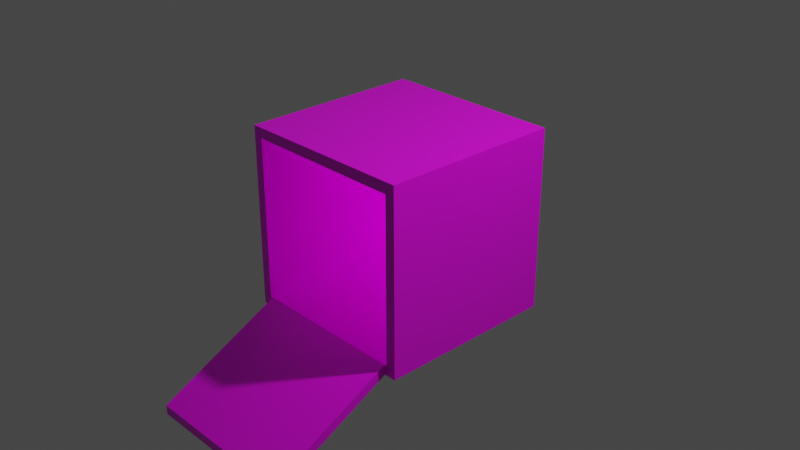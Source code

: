 # Source: untitled.blend  (saved by Blender 2.91.10; exported with 4.5.12 LTS)
import bpy
from mathutils import Matrix  # noqa: F401  (used for matrix-valued properties, if any)

bpy.ops.wm.read_factory_settings(use_empty=True)
scene = bpy.context.scene
scene.name = 'Scene'

# ---- collections
col_collection = bpy.data.collections.new('Collection'); scene.collection.children.link(col_collection)
col_collection_2 = bpy.data.collections.new('Collection 2'); scene.collection.children.link(col_collection_2)

# ---- images (referenced by path relative to the original .blend; pixels are not part of the script)
import os
ASSET_DIR = os.environ.get("B2B_ASSET_DIR", "")  # directory of the original .blend (textures are referenced by path, not embedded)
HERE = os.path.dirname(os.path.abspath(__file__))  # packed textures are extracted next to this script under _unpacked/

def load_image(name, relpath, width, height, colorspace="sRGB"):
    """Load a texture the original file referenced (path relative to the .blend, or extracted next to this script)."""
    p = next((c for c in (os.path.join(HERE, relpath), os.path.join(ASSET_DIR, relpath)) if relpath and os.path.exists(c)), "")
    if p:
        img = bpy.data.images.load(p, check_existing=True)
        img.name = name
    else:  # same state as the original file: an image datablock whose file is absent (Cycles renders it pink)
        img = bpy.data.images.new(name, width, height)
        img.source = "FILE"
        img.filepath = "//" + (relpath or name)
    img.colorspace_settings.name = colorspace
    return img
img_engine_piston_tif_001 = load_image('engine piston.tif.001', 'engine piston.tif', 1024, 1024, 'sRGB')
img_scan0087_indy_jpg_002 = load_image('SCAN0087 Indy.jpg.002', 'SCAN0087 Indy.jpg', 1024, 1024, 'sRGB')

# ---- materials (node trees are filled in below, after node groups)
mat_material = bpy.data.materials.new('Material')
mat_material.alpha_threshold = 0.0
mat_material.use_transparent_shadow = False
mat_material.line_color = (0.0, 0.0, 0.0, 1.0)
mat_material_001 = bpy.data.materials.new('Material.001')
mat_material_001.use_transparent_shadow = False

# ---- material node trees
mat_material.use_nodes = True; mat_material.node_tree.nodes.clear()
_N = mat_material.node_tree.nodes; _L = mat_material.node_tree.links
n0 = _N.new('ShaderNodeOutputMaterial'); n0.name = 'Material Output'; n0.location = (279, 347)
n1 = _N.new('ShaderNodeBsdfPrincipled'); n1.name = 'Principled BSDF'; n1.location = (-11, 347)
n1.distribution = 'GGX'
n1.subsurface_method = 'BURLEY'
n1.inputs[2].default_value = 0.4
n1.inputs[3].default_value = 1.45
n1.inputs[9].default_value = (78.5, 11.6, 14.3)
n1.inputs[27].default_value = (0.0, 0.0, 0.0, 1.0)
n1.inputs[28].default_value = 1.0
n2 = _N.new('ShaderNodeTexImage'); n2.name = 'Image Texture'; n2.location = (-329, 379)
n2.image = img_engine_piston_tif_001
_L.new(n1.outputs[0], n0.inputs[0])
_L.new(n2.outputs[0], n1.inputs[0])
n0.is_active_output = True
mat_material_001.use_nodes = True; mat_material_001.node_tree.nodes.clear()
_N = mat_material_001.node_tree.nodes; _L = mat_material_001.node_tree.links
n0 = _N.new('ShaderNodeOutputMaterial'); n0.name = 'Material Output'; n0.location = (300, 300)
n1 = _N.new('ShaderNodeTexImage'); n1.name = 'Image Texture'; n1.location = (-55, 317)
n1.image = img_scan0087_indy_jpg_002
_L.new(n1.outputs[0], n0.inputs[0])
n0.is_active_output = True

# ---- world
world_world = bpy.data.worlds.new('World'); scene.world = world_world
world_world.use_nodes = True; world_world.node_tree.nodes.clear()
_N = world_world.node_tree.nodes; _L = world_world.node_tree.links
n0 = _N.new('ShaderNodeOutputWorld'); n0.name = 'World Output'; n0.location = (300, 300)
n1 = _N.new('ShaderNodeBackground'); n1.name = 'Background'; n1.location = (10, 300)
n1.inputs[0].default_value = (0.05088, 0.05088, 0.05088, 1.0)
_L.new(n1.outputs[0], n0.inputs[0])
n0.is_active_output = True
world_world.color = (0.05088, 0.05088, 0.05088)
world_world.use_sun_shadow = False
world_world.sun_shadow_jitter_overblur = 0.0

# ---- cameras
cam_camera = bpy.data.cameras.new('Camera')
cam_camera.clip_end = 100.0
cam_camera.ortho_scale = 7.314

# ---- lights
light_light = bpy.data.lights.new('Light', 'POINT')
light_light.transmission_factor = 0.0
light_light.energy = 1000.0
light_light.shadow_soft_size = 0.1
light_light.shadow_maximum_resolution = 0.006
light_light.use_absolute_resolution = True

# ---- meshes
me_cube = bpy.data.meshes.new('Cube')
me_cube.from_pydata([(1.0, 1.0, -1.0), (1.0, -1.0, -1.0), (-1.0, 1.0, -1.0), (-1.0, -1.0, -1.0), (-0.6082, -0.7264, -0.8873), (-0.8931, -1.002, 0.8893), (0.8893, -1.003, 0.8893), (0.6121, -0.726, -0.8893), (-0.6114, 0.4514, -0.8893), (-0.8893, 0.7285, 0.8893), (0.8893, 0.7285, 0.8893), (0.6121, 0.4514, -0.8889), (-0.8666, -1.0, -0.9984), (0.8681, -1.0, -0.999), (-0.8641, -1.003, -0.8909), (0.8641, -1.003, -0.8909), (-0.8666, -1.003, -0.9985), (0.8681, -1.003, -0.9991), (-0.8641, -1.006, -0.891), (0.8641, -1.006, -0.891), (-0.8667, -2.371, -1.688), (0.8681, -2.371, -1.689), (-0.8641, -2.374, -1.58), (0.864, -2.374, -1.58), (0.9922, -0.9976, 1.008), (-1.0, -1.0, 1.0), (1.0, 1.0, 1.0), (-1.0, 1.0, 1.0), (-0.8846, -1.004, -0.887), (0.8893, -1.003, -0.8893), (-0.8893, 0.7285, -0.8893), (0.8893, 0.7285, -0.8893), (-0.8815, 0.7282, -0.8815), (-0.8815, 0.7282, 0.8815), (0.8815, 0.7282, 0.8815), (0.8815, 0.7282, -0.8815)], [], [(25, 3, 28, 5), (3, 25, 27, 2), (2, 0, 1, 3), (0, 26, 24, 1), (2, 27, 26, 0), (6, 5, 9, 10), (1, 29, 15, 13), (24, 25, 5, 6), (1, 24, 6, 29), (31, 10, 34, 35), (5, 28, 30, 9), (4, 7, 11, 8), (29, 6, 10, 31), (13, 15, 19, 17), (28, 3, 12, 14), (3, 1, 13, 12), (29, 28, 14, 15), (18, 16, 20, 22), (15, 14, 18, 19), (14, 12, 16, 18), (12, 13, 17, 16), (20, 21, 23, 22), (16, 17, 21, 20), (17, 19, 23, 21), (19, 18, 22, 23), (7, 4, 28, 29), (8, 11, 31, 30), (4, 8, 30, 28), (11, 7, 29, 31), (26, 27, 25, 24), (35, 34, 33, 32), (10, 9, 33, 34), (9, 30, 32, 33), (30, 31, 35, 32)])
me_cube.polygons.foreach_set('material_index', [0, 0, 0, 0, 0, 0, 0, 0, 0, 0, 0, 0, 0, 0, 0, 0, 0, 0, 0, 0, 0, 0, 0, 0, 0, 0, 0, 0, 0, 0, 1, 0, 0, 0])
_uv = me_cube.uv_layers.new(name='UVMap')
_uv.uv.foreach_set('vector', [0.0, 0.0, 1.0, 0.0, 1.0, 1.0, 0.0, 1.0, 0.0, 0.0, 1.0, 0.0, 1.0, 1.0, 0.0, 1.0, 0.0, 0.0, 1.0, 0.0, 1.0, 1.0, 0.0, 1.0, 0.0, 0.0, 1.0, 0.0, 1.0, 1.0, 0.0, 1.0, 0.0, 0.0, 1.0, 0.0, 1.0, 1.0, 0.0, 1.0, 0.0, 0.0, 1.0, 0.0, 1.0, 1.0, 0.0, 1.0, 0.0, 0.0, 1.0, 0.0, 1.0, 1.0, 0.0, 1.0, 0.0, 0.0, 1.0, 0.0, 1.0, 1.0, 0.0, 1.0, 0.0, 0.0, 1.0, 0.0, 1.0, 1.0, 0.0, 1.0, 0.0, 1.0, 1.0, 1.0, 1.375, -0.5, 0.375, 2.5, 0.0, 0.0, 1.0, 0.0, 1.0, 1.0, 0.0, 1.0, 0.0, 0.0, 1.0, 0.0, 1.0, 1.0, 0.0, 1.0, 0.0, 0.0, 1.0, 0.0, 1.0, 1.0, 0.0, 1.0, 0.0, 0.0, 1.0, 0.0, 1.0, 1.0, 0.0, 1.0, 0.0, 0.0, 1.0, 0.0, 1.0, 1.0, 0.0, 1.0, 0.0, 0.0, 1.0, 0.0, 1.0, 1.0, 0.0, 1.0, 0.0, 0.0, 1.0, 0.0, 1.0, 1.0, 0.0, 1.0, 0.0, 0.0, 1.0, 0.0, 1.0, 1.0, 0.0, 1.0, 0.0, 0.0, 1.0, 0.0, 1.0, 1.0, 0.0, 1.0, 0.0, 0.0, 1.0, 0.0, 1.0, 1.0, 0.0, 1.0, 0.0, 0.0, 1.0, 0.0, 1.0, 1.0, 0.0, 1.0, 0.0, 0.0, 1.0, 0.0, 1.0, 1.0, 0.0, 1.0, 0.0, 0.0, 1.0, 0.0, 1.0, 1.0, 0.0, 1.0, 0.0, 0.0, 1.0, 0.0, 1.0, 1.0, 0.0, 1.0, 0.0, 0.0, 1.0, 0.0, 1.0, 1.0, 0.0, 1.0, 0.0, 0.0, 1.0, 0.0, 1.0, 1.0, 0.0, 1.0, 0.0, 0.0, 1.0, 0.0, 1.0, 1.0, 0.0, 1.0, 0.0, 0.0, 1.0, 0.0, 1.0, 1.0, 0.0, 1.0, 0.0, 0.0, 1.0, 0.0, 1.0, 1.0, 0.0, 1.0, 0.0, 0.0, 1.0, 0.0, 1.0, 1.0, 0.0, 1.0, 1.0, 0.0, 1.0, 1.0, 0.0, 1.062, 2.98e-08, 0.0625, 0.0, 1.0, 1.0, 1.0, 0.625, -0.4375, 0.375, -0.5, 0.0, 1.0, 1.0, 1.0, 0.625, 2.562, -0.375, -0.4375, 0.0, 1.0, 1.0, 1.0, 1.375, 2.5, -0.375, 2.562])
me_cube.materials.append(mat_material)
me_cube.materials.append(mat_material_001)
me_cube.use_remesh_preserve_volume = False
me_cube.use_remesh_preserve_attributes = False
me_cube.use_mirror_vertex_groups = False
me_cube.update()

# ---- objects
ob_cube = bpy.data.objects.new('Cube', me_cube)
ob_light = bpy.data.objects.new('Light', light_light)
ob_camera = bpy.data.objects.new('Camera', cam_camera)

# ---- transforms, parenting, visibility, modifiers, constraints
ob_cube.location = (0.0, 0.0, 0.0)
ob_cube.lock_rotations_4d = False
ob_cube.empty_display_type = 'ARROWS'
ob_cube.lineart.crease_threshold = 0.0
ob_light.location = (4.076, 1.005, 5.904)
ob_light.rotation_euler = (0.6503, 0.05522, 1.866)
ob_light.lock_rotations_4d = False
ob_light.empty_display_type = 'ARROWS'
ob_light.color = (0.0, 0.0, 0.0, 0.0)
ob_light.lineart.crease_threshold = 0.0
ob_camera.location = (7.359, -6.926, 4.958)
ob_camera.rotation_euler = (1.109, 0.0, 0.8149)
ob_camera.lock_rotations_4d = False
ob_camera.empty_display_type = 'ARROWS'
ob_camera.color = (0.0, 0.0, 0.0, 0.0)
ob_camera.display_type = 'WIRE'
ob_camera.lineart.crease_threshold = 0.0

# ---- collection membership
col_collection.objects.link(ob_cube)
col_collection.objects.link(ob_light)
col_collection.objects.link(ob_camera)

# ---- scene / render settings (as saved in the file)
scene.camera = ob_camera
scene.frame_start = 1; scene.frame_end = 250; scene.frame_set(25)
scene.render.engine = 'BLENDER_EEVEE_NEXT'
scene.cycles.use_denoising = False
scene.cycles.samples = 128
scene.cycles.sampling_pattern = 'TABULATED_SOBOL'
scene.cycles.use_adaptive_sampling = False
scene.cycles.use_light_tree = False
scene.view_settings.view_transform = 'Filmic'
bpy.context.view_layer.update()
